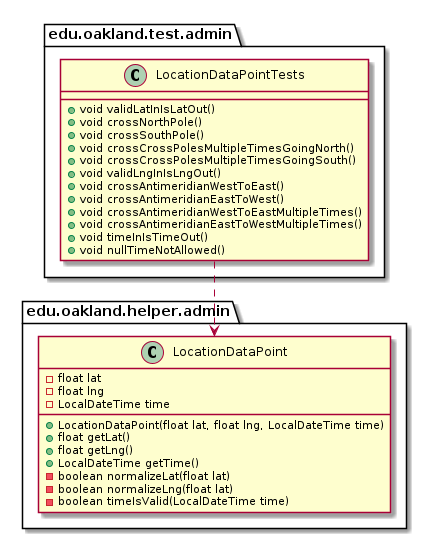

The diagram above was rendered by PlantUML. Its source (embedded in the PNG):
@startuml LocationDataPointTests_Closure


package edu.oakland.test.admin {
    class LocationDataPointTests {
        + void validLatInIsLatOut()
        + void crossNorthPole()
        + void crossSouthPole()
        + void crossCrossPolesMultipleTimesGoingNorth()
        + void crossCrossPolesMultipleTimesGoingSouth()
        + void validLngInIsLngOut()
        + void crossAntimeridianWestToEast()
        + void crossAntimeridianEastToWest()
        + void crossAntimeridianWestToEastMultipleTimes()
        + void crossAntimeridianEastToWestMultipleTimes()
        + void timeInIsTimeOut()
        + void nullTimeNotAllowed()
    }
}




package edu.oakland.helper.admin {
    class LocationDataPoint {
        - float lat
        - float lng
        - LocalDateTime time
        + LocationDataPoint(float lat, float lng, LocalDateTime time)
        + float getLat()
        + float getLng()
        + LocalDateTime getTime()
        - boolean normalizeLat(float lat)
        - boolean normalizeLng(float lat)
        - boolean timeIsValid(LocalDateTime time)
    }
}






LocationDataPointTests ..> LocationDataPoint



@enduml